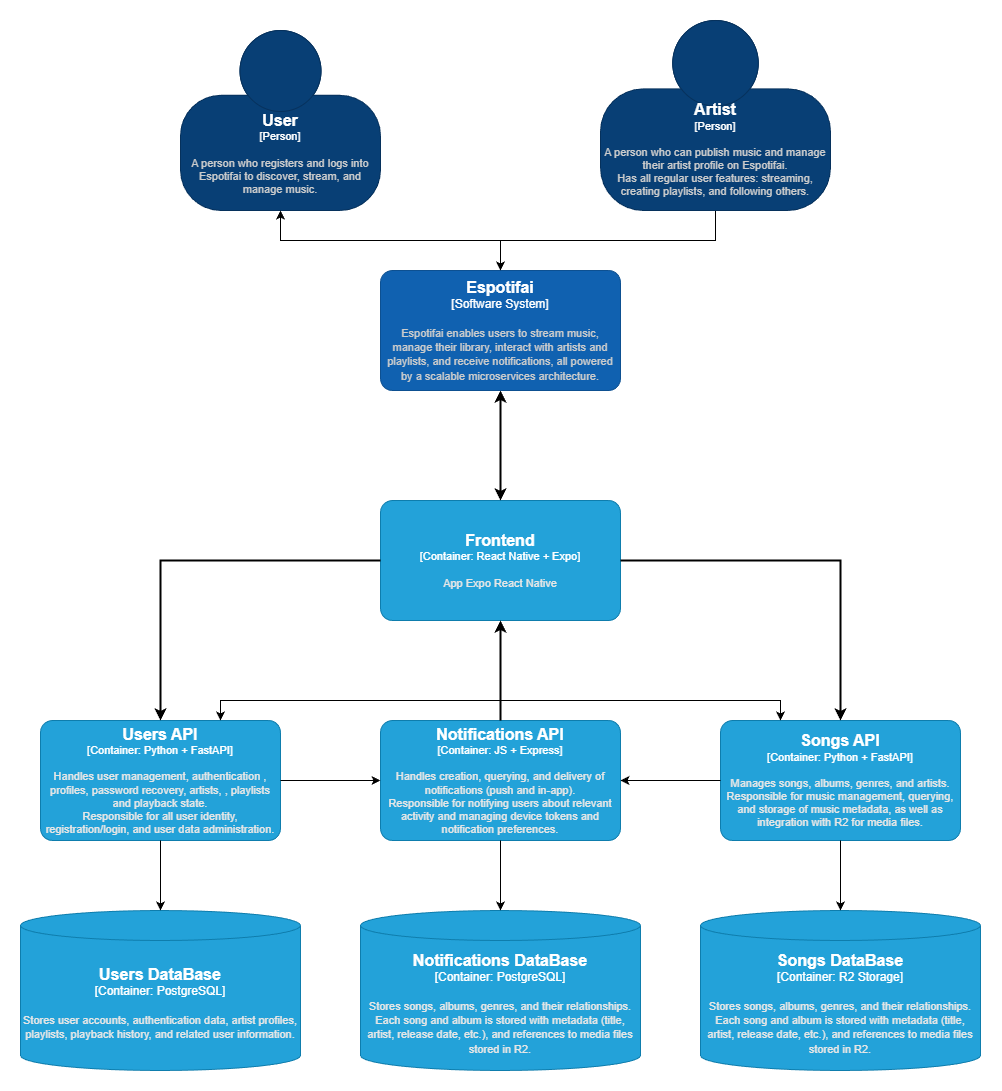

The diagram above was exported from draw.io. Its source (the exported page's mxGraphModel, read from the mxfile embedded in the PNG):
<mxGraphModel dx="1550" dy="2407" grid="1" gridSize="10" guides="1" tooltips="1" connect="1" arrows="1" fold="1" page="1" pageScale="1" pageWidth="827" pageHeight="1169" math="0" shadow="0">
  <root>
    <mxCell id="0" />
    <mxCell id="1" parent="0" />
    <object placeholders="1" c4Name="Frontend" c4Type="Container" c4Technology="React Native + Expo" c4Description="App Expo React Native" label="&lt;font style=&quot;font-size: 16px&quot;&gt;&lt;b&gt;%c4Name%&lt;/b&gt;&lt;/font&gt;&lt;div&gt;[%c4Type%: %c4Technology%]&lt;/div&gt;&lt;br&gt;&lt;div&gt;&lt;font style=&quot;font-size: 11px&quot;&gt;&lt;font color=&quot;#E6E6E6&quot;&gt;%c4Description%&lt;/font&gt;&lt;/div&gt;" id="-aZ3ZCLcq7iLP5j3o1CZ-24">
      <mxCell parent="1" style="rounded=1;whiteSpace=wrap;html=1;fontSize=11;labelBackgroundColor=none;fillColor=#23A2D9;fontColor=#ffffff;align=center;arcSize=10;strokeColor=#0E7DAD;metaEdit=1;resizable=0;points=[[0.25,0,0],[0.5,0,0],[0.75,0,0],[1,0.25,0],[1,0.5,0],[1,0.75,0],[0.75,1,0],[0.5,1,0],[0.25,1,0],[0,0.75,0],[0,0.5,0],[0,0.25,0]];" vertex="1">
        <mxGeometry height="120" width="240" x="1520" y="260" as="geometry" />
      </mxCell>
    </object>
    <object placeholders="1" c4Name="Users API" c4Type="Container" c4Technology="Python + FastAPI" c4Description="Handles user management, authentication , profiles, password recovery, artists, , playlists and playback state.&#10;Responsible for all user identity, registration/login, and user data administration." label="&lt;font style=&quot;font-size: 16px&quot;&gt;&lt;b&gt;%c4Name%&lt;/b&gt;&lt;/font&gt;&lt;div&gt;[%c4Type%: %c4Technology%]&lt;/div&gt;&lt;br&gt;&lt;div&gt;&lt;font style=&quot;font-size: 11px&quot;&gt;&lt;font color=&quot;#E6E6E6&quot;&gt;%c4Description%&lt;/font&gt;&lt;/div&gt;" id="-aZ3ZCLcq7iLP5j3o1CZ-25">
      <mxCell parent="1" style="rounded=1;whiteSpace=wrap;html=1;fontSize=11;labelBackgroundColor=none;fillColor=#23A2D9;fontColor=#ffffff;align=center;arcSize=10;strokeColor=#0E7DAD;metaEdit=1;resizable=0;points=[[0.25,0,0],[0.5,0,0],[0.75,0,0],[1,0.25,0],[1,0.5,0],[1,0.75,0],[0.75,1,0],[0.5,1,0],[0.25,1,0],[0,0.75,0],[0,0.5,0],[0,0.25,0]];" vertex="1">
        <mxGeometry height="120" width="240" x="1180" y="480" as="geometry" />
      </mxCell>
    </object>
    <object placeholders="1" c4Name="Songs API" c4Type="Container" c4Technology="Python + FastAPI" c4Description="Manages songs, albums, genres, and artists.&#10;Responsible for music management, querying, and storage of music metadata, as well as integration with R2 for media files." label="&lt;font style=&quot;font-size: 16px&quot;&gt;&lt;b&gt;%c4Name%&lt;/b&gt;&lt;/font&gt;&lt;div&gt;[%c4Type%: %c4Technology%]&lt;/div&gt;&lt;br&gt;&lt;div&gt;&lt;font style=&quot;font-size: 11px&quot;&gt;&lt;font color=&quot;#E6E6E6&quot;&gt;%c4Description%&lt;/font&gt;&lt;/div&gt;" id="-aZ3ZCLcq7iLP5j3o1CZ-26">
      <mxCell parent="1" style="rounded=1;whiteSpace=wrap;html=1;fontSize=11;labelBackgroundColor=none;fillColor=#23A2D9;fontColor=#ffffff;align=center;arcSize=10;strokeColor=#0E7DAD;metaEdit=1;resizable=0;points=[[0.25,0,0],[0.5,0,0],[0.75,0,0],[1,0.25,0],[1,0.5,0],[1,0.75,0],[0.75,1,0],[0.5,1,0],[0.25,1,0],[0,0.75,0],[0,0.5,0],[0,0.25,0]];" vertex="1">
        <mxGeometry height="120" width="240" x="1860" y="480" as="geometry" />
      </mxCell>
    </object>
    <object placeholders="1" c4Name="Notifications API" c4Type="Container" c4Technology="JS + Express" c4Description="Handles creation, querying, and delivery of notifications (push and in-app).&#10;Responsible for notifying users about relevant activity and managing device tokens and notification preferences." label="&lt;font style=&quot;font-size: 16px&quot;&gt;&lt;b&gt;%c4Name%&lt;/b&gt;&lt;/font&gt;&lt;div&gt;[%c4Type%: %c4Technology%]&lt;/div&gt;&lt;br&gt;&lt;div&gt;&lt;font style=&quot;font-size: 11px&quot;&gt;&lt;font color=&quot;#E6E6E6&quot;&gt;%c4Description%&lt;/font&gt;&lt;/div&gt;" id="-aZ3ZCLcq7iLP5j3o1CZ-29">
      <mxCell parent="1" style="rounded=1;whiteSpace=wrap;html=1;fontSize=11;labelBackgroundColor=none;fillColor=#23A2D9;fontColor=#ffffff;align=center;arcSize=10;strokeColor=#0E7DAD;metaEdit=1;resizable=0;points=[[0.25,0,0],[0.5,0,0],[0.75,0,0],[1,0.25,0],[1,0.5,0],[1,0.75,0],[0.75,1,0],[0.5,1,0],[0.25,1,0],[0,0.75,0],[0,0.5,0],[0,0.25,0]];" vertex="1">
        <mxGeometry height="120" width="240" x="1520" y="480" as="geometry" />
      </mxCell>
    </object>
    <object placeholders="1" c4Name="Users DataBase" c4Type="Container" c4Technology="PostgreSQL" c4Description="Stores user accounts, authentication data, artist profiles, playlists, playback history, and related user information." label="&lt;font style=&quot;font-size: 16px&quot;&gt;&lt;b&gt;%c4Name%&lt;/b&gt;&lt;/font&gt;&lt;div&gt;[%c4Type%:&amp;nbsp;%c4Technology%]&lt;/div&gt;&lt;br&gt;&lt;div&gt;&lt;font style=&quot;font-size: 11px&quot;&gt;&lt;font color=&quot;#E6E6E6&quot;&gt;%c4Description%&lt;/font&gt;&lt;/div&gt;" id="-aZ3ZCLcq7iLP5j3o1CZ-30">
      <mxCell parent="1" style="shape=cylinder3;size=15;whiteSpace=wrap;html=1;boundedLbl=1;rounded=0;labelBackgroundColor=none;fillColor=#23A2D9;fontSize=12;fontColor=#ffffff;align=center;strokeColor=#0E7DAD;metaEdit=1;points=[[0.5,0,0],[1,0.25,0],[1,0.5,0],[1,0.75,0],[0.5,1,0],[0,0.75,0],[0,0.5,0],[0,0.25,0]];resizable=1;" vertex="1">
        <mxGeometry height="160" width="280" x="1160" y="670" as="geometry" />
      </mxCell>
    </object>
    <object placeholders="1" c4Name="Songs DataBase" c4Type="Container" c4Technology="R2 Storage" c4Description="Stores songs, albums, genres, and their relationships.&#10;Each song and album is stored with metadata (title, artist, release date, etc.), and references to media files stored in R2." label="&lt;font style=&quot;font-size: 16px&quot;&gt;&lt;b&gt;%c4Name%&lt;/b&gt;&lt;/font&gt;&lt;div&gt;[%c4Type%:&amp;nbsp;%c4Technology%]&lt;/div&gt;&lt;br&gt;&lt;div&gt;&lt;font style=&quot;font-size: 11px&quot;&gt;&lt;font color=&quot;#E6E6E6&quot;&gt;%c4Description%&lt;/font&gt;&lt;/div&gt;" id="-aZ3ZCLcq7iLP5j3o1CZ-31">
      <mxCell parent="1" style="shape=cylinder3;size=15;whiteSpace=wrap;html=1;boundedLbl=1;rounded=0;labelBackgroundColor=none;fillColor=#23A2D9;fontSize=12;fontColor=#ffffff;align=center;strokeColor=#0E7DAD;metaEdit=1;points=[[0.5,0,0],[1,0.25,0],[1,0.5,0],[1,0.75,0],[0.5,1,0],[0,0.75,0],[0,0.5,0],[0,0.25,0]];resizable=1;" vertex="1">
        <mxGeometry height="160" width="280" x="1840" y="670" as="geometry" />
      </mxCell>
    </object>
    <object placeholders="1" c4Name="Notifications DataBase" c4Type="Container" c4Technology="PostgreSQL" c4Description="Stores songs, albums, genres, and their relationships.&#10;Each song and album is stored with metadata (title, artist, release date, etc.), and references to media files stored in R2." label="&lt;font style=&quot;font-size: 16px&quot;&gt;&lt;b&gt;%c4Name%&lt;/b&gt;&lt;/font&gt;&lt;div&gt;[%c4Type%:&amp;nbsp;%c4Technology%]&lt;/div&gt;&lt;br&gt;&lt;div&gt;&lt;font style=&quot;font-size: 11px&quot;&gt;&lt;font color=&quot;#E6E6E6&quot;&gt;%c4Description%&lt;/font&gt;&lt;/div&gt;" id="-aZ3ZCLcq7iLP5j3o1CZ-32">
      <mxCell parent="1" style="shape=cylinder3;size=15;whiteSpace=wrap;html=1;boundedLbl=1;rounded=0;labelBackgroundColor=none;fillColor=#23A2D9;fontSize=12;fontColor=#ffffff;align=center;strokeColor=#0E7DAD;metaEdit=1;points=[[0.5,0,0],[1,0.25,0],[1,0.5,0],[1,0.75,0],[0.5,1,0],[0,0.75,0],[0,0.5,0],[0,0.25,0]];resizable=1;" vertex="1">
        <mxGeometry height="160" width="280" x="1500" y="670" as="geometry" />
      </mxCell>
    </object>
    <mxCell id="-aZ3ZCLcq7iLP5j3o1CZ-35" edge="1" parent="1" source="-aZ3ZCLcq7iLP5j3o1CZ-26" style="edgeStyle=orthogonalEdgeStyle;rounded=0;orthogonalLoop=1;jettySize=auto;html=1;entryX=0.5;entryY=0;entryDx=0;entryDy=0;entryPerimeter=0;" target="-aZ3ZCLcq7iLP5j3o1CZ-31">
      <mxGeometry relative="1" as="geometry" />
    </mxCell>
    <mxCell id="-aZ3ZCLcq7iLP5j3o1CZ-36" edge="1" parent="1" source="-aZ3ZCLcq7iLP5j3o1CZ-29" style="edgeStyle=orthogonalEdgeStyle;rounded=0;orthogonalLoop=1;jettySize=auto;html=1;entryX=0.5;entryY=0;entryDx=0;entryDy=0;entryPerimeter=0;" target="-aZ3ZCLcq7iLP5j3o1CZ-32">
      <mxGeometry relative="1" as="geometry" />
    </mxCell>
    <mxCell id="-aZ3ZCLcq7iLP5j3o1CZ-37" edge="1" parent="1" source="-aZ3ZCLcq7iLP5j3o1CZ-25" style="edgeStyle=orthogonalEdgeStyle;rounded=0;orthogonalLoop=1;jettySize=auto;html=1;entryX=0.5;entryY=0;entryDx=0;entryDy=0;entryPerimeter=0;" target="-aZ3ZCLcq7iLP5j3o1CZ-30">
      <mxGeometry relative="1" as="geometry" />
    </mxCell>
    <mxCell id="-aZ3ZCLcq7iLP5j3o1CZ-41" edge="1" parent="1" source="-aZ3ZCLcq7iLP5j3o1CZ-29" style="edgeStyle=orthogonalEdgeStyle;rounded=0;orthogonalLoop=1;jettySize=auto;html=1;entryX=0.5;entryY=1;entryDx=0;entryDy=0;entryPerimeter=0;strokeWidth=2;" target="-aZ3ZCLcq7iLP5j3o1CZ-24">
      <mxGeometry relative="1" as="geometry" />
    </mxCell>
    <mxCell id="-aZ3ZCLcq7iLP5j3o1CZ-42" edge="1" parent="1" source="-aZ3ZCLcq7iLP5j3o1CZ-24" style="edgeStyle=orthogonalEdgeStyle;rounded=0;orthogonalLoop=1;jettySize=auto;html=1;entryX=0.5;entryY=0;entryDx=0;entryDy=0;entryPerimeter=0;strokeWidth=2;" target="-aZ3ZCLcq7iLP5j3o1CZ-25">
      <mxGeometry relative="1" as="geometry" />
    </mxCell>
    <mxCell id="-aZ3ZCLcq7iLP5j3o1CZ-43" edge="1" parent="1" source="-aZ3ZCLcq7iLP5j3o1CZ-24" style="edgeStyle=orthogonalEdgeStyle;rounded=0;orthogonalLoop=1;jettySize=auto;html=1;entryX=0.5;entryY=0;entryDx=0;entryDy=0;entryPerimeter=0;strokeWidth=2;" target="-aZ3ZCLcq7iLP5j3o1CZ-26">
      <mxGeometry relative="1" as="geometry" />
    </mxCell>
    <mxCell id="-aZ3ZCLcq7iLP5j3o1CZ-44" edge="1" parent="1" source="-aZ3ZCLcq7iLP5j3o1CZ-26" style="edgeStyle=orthogonalEdgeStyle;rounded=0;orthogonalLoop=1;jettySize=auto;html=1;entryX=1;entryY=0.5;entryDx=0;entryDy=0;entryPerimeter=0;" target="-aZ3ZCLcq7iLP5j3o1CZ-29">
      <mxGeometry relative="1" as="geometry" />
    </mxCell>
    <mxCell id="-aZ3ZCLcq7iLP5j3o1CZ-45" edge="1" parent="1" source="-aZ3ZCLcq7iLP5j3o1CZ-25" style="edgeStyle=orthogonalEdgeStyle;rounded=0;orthogonalLoop=1;jettySize=auto;html=1;entryX=0;entryY=0.5;entryDx=0;entryDy=0;entryPerimeter=0;" target="-aZ3ZCLcq7iLP5j3o1CZ-29">
      <mxGeometry relative="1" as="geometry" />
    </mxCell>
    <mxCell id="-aZ3ZCLcq7iLP5j3o1CZ-46" edge="1" parent="1" source="-aZ3ZCLcq7iLP5j3o1CZ-25" style="edgeStyle=orthogonalEdgeStyle;rounded=0;orthogonalLoop=1;jettySize=auto;html=1;entryX=0.25;entryY=0;entryDx=0;entryDy=0;entryPerimeter=0;startArrow=classic;startFill=1;flowAnimation=0;targetPerimeterSpacing=0;" target="-aZ3ZCLcq7iLP5j3o1CZ-26">
      <mxGeometry relative="1" as="geometry">
        <Array as="points">
          <mxPoint x="1360" y="460" />
          <mxPoint x="1920" y="460" />
        </Array>
      </mxGeometry>
    </mxCell>
    <mxCell id="-aZ3ZCLcq7iLP5j3o1CZ-48" edge="1" parent="1" source="-aZ3ZCLcq7iLP5j3o1CZ-47" style="edgeStyle=orthogonalEdgeStyle;rounded=0;orthogonalLoop=1;jettySize=auto;html=1;startArrow=classic;startFill=1;strokeWidth=2;" target="-aZ3ZCLcq7iLP5j3o1CZ-24">
      <mxGeometry relative="1" as="geometry" />
    </mxCell>
    <object placeholders="1" c4Name="Espotifai" c4Type="Software System" c4Description="Espotifai enables users to stream music, manage their library, interact with artists and playlists, and receive notifications, all powered by a scalable microservices architecture." label="&lt;font style=&quot;font-size: 16px&quot;&gt;&lt;b&gt;%c4Name%&lt;/b&gt;&lt;/font&gt;&lt;div&gt;[%c4Type%]&lt;/div&gt;&lt;br&gt;&lt;div&gt;&lt;font style=&quot;font-size: 11px&quot;&gt;&lt;font color=&quot;#cccccc&quot;&gt;%c4Description%&lt;/font&gt;&lt;/div&gt;" id="-aZ3ZCLcq7iLP5j3o1CZ-47">
      <mxCell parent="1" style="rounded=1;whiteSpace=wrap;html=1;labelBackgroundColor=none;fillColor=#1061B0;fontColor=#ffffff;align=center;arcSize=10;strokeColor=#0D5091;metaEdit=1;resizable=0;points=[[0.25,0,0],[0.5,0,0],[0.75,0,0],[1,0.25,0],[1,0.5,0],[1,0.75,0],[0.75,1,0],[0.5,1,0],[0.25,1,0],[0,0.75,0],[0,0.5,0],[0,0.25,0]];" vertex="1">
        <mxGeometry height="120" width="240" x="1520" y="30" as="geometry" />
      </mxCell>
    </object>
    <object placeholders="1" c4Name="User" c4Type="Person" c4Description="A person who registers and logs into Espotifai to discover, stream, and manage music." label="&lt;font style=&quot;font-size: 16px&quot;&gt;&lt;b&gt;%c4Name%&lt;/b&gt;&lt;/font&gt;&lt;div&gt;[%c4Type%]&lt;/div&gt;&lt;br&gt;&lt;div&gt;&lt;font style=&quot;font-size: 11px&quot;&gt;&lt;font color=&quot;#cccccc&quot;&gt;%c4Description%&lt;/font&gt;&lt;/div&gt;" id="-aZ3ZCLcq7iLP5j3o1CZ-49">
      <mxCell parent="1" style="html=1;fontSize=11;dashed=0;whiteSpace=wrap;fillColor=#083F75;strokeColor=#06315C;fontColor=#ffffff;shape=mxgraph.c4.person2;align=center;metaEdit=1;points=[[0.5,0,0],[1,0.5,0],[1,0.75,0],[0.75,1,0],[0.5,1,0],[0.25,1,0],[0,0.75,0],[0,0.5,0]];resizable=0;" vertex="1">
        <mxGeometry height="180" width="200" x="1320" y="-210" as="geometry" />
      </mxCell>
    </object>
    <mxCell id="-aZ3ZCLcq7iLP5j3o1CZ-50" edge="1" parent="1" source="-aZ3ZCLcq7iLP5j3o1CZ-49" style="edgeStyle=orthogonalEdgeStyle;rounded=0;orthogonalLoop=1;jettySize=auto;html=1;entryX=0.5;entryY=0;entryDx=0;entryDy=0;entryPerimeter=0;startArrow=classic;startFill=1;" target="-aZ3ZCLcq7iLP5j3o1CZ-47">
      <mxGeometry relative="1" as="geometry" />
    </mxCell>
    <mxCell id="-aZ3ZCLcq7iLP5j3o1CZ-52" edge="1" parent="1" source="-aZ3ZCLcq7iLP5j3o1CZ-51" style="edgeStyle=orthogonalEdgeStyle;rounded=0;orthogonalLoop=1;jettySize=auto;html=1;" target="-aZ3ZCLcq7iLP5j3o1CZ-47">
      <mxGeometry relative="1" as="geometry" />
    </mxCell>
    <object placeholders="1" c4Name="Artist" c4Type="Person" c4Description="A person who can publish music and manage their artist profile on Espotifai.&#10;Has all regular user features: streaming, creating playlists, and following others." label="&lt;font style=&quot;font-size: 16px&quot;&gt;&lt;b&gt;%c4Name%&lt;/b&gt;&lt;/font&gt;&lt;div&gt;[%c4Type%]&lt;/div&gt;&lt;br&gt;&lt;div&gt;&lt;font style=&quot;font-size: 11px&quot;&gt;&lt;font color=&quot;#cccccc&quot;&gt;%c4Description%&lt;/font&gt;&lt;/div&gt;" id="-aZ3ZCLcq7iLP5j3o1CZ-51">
      <mxCell parent="1" style="html=1;fontSize=11;dashed=0;whiteSpace=wrap;fillColor=#083F75;strokeColor=#06315C;fontColor=#ffffff;shape=mxgraph.c4.person2;align=center;metaEdit=1;points=[[0.5,0,0],[1,0.5,0],[1,0.75,0],[0.75,1,0],[0.5,1,0],[0.25,1,0],[0,0.75,0],[0,0.5,0]];resizable=1;" vertex="1">
        <mxGeometry height="190" width="230" x="1740" y="-220" as="geometry" />
      </mxCell>
    </object>
  </root>
</mxGraphModel>